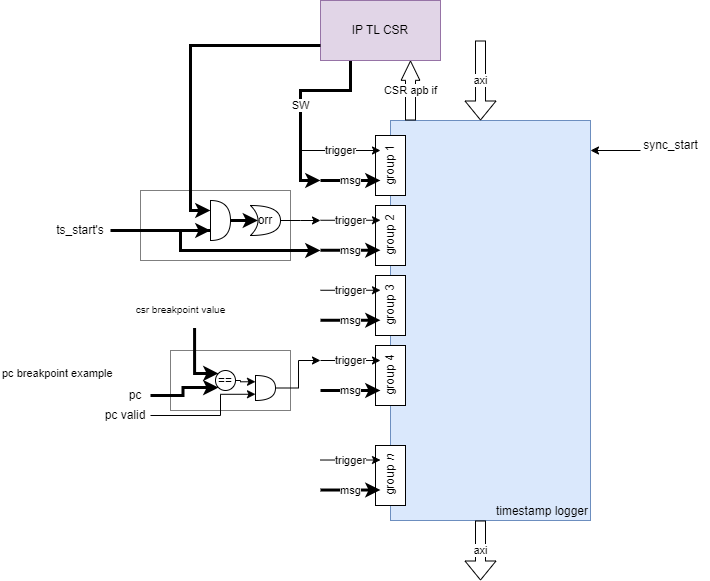

The diagram above was exported from draw.io. Its source (the exported page's mxGraphModel, read from the mxfile embedded in the PNG):
<mxGraphModel dx="2901" dy="1197" grid="1" gridSize="10" guides="1" tooltips="1" connect="1" arrows="1" fold="1" page="1" pageScale="1" pageWidth="827" pageHeight="1169" math="0" shadow="0">
  <root>
    <mxCell id="0" />
    <mxCell id="1" parent="0" />
    <mxCell id="-ISY0fRHUJPnQXr2VkLl-1" value="" style="rounded=0;whiteSpace=wrap;html=1;dashed=1;dashPattern=1 1;fillColor=none;align=right;verticalAlign=bottom;fontSize=10;" vertex="1" parent="1">
      <mxGeometry x="-70" y="450" width="150" height="70" as="geometry" />
    </mxCell>
    <mxCell id="-ISY0fRHUJPnQXr2VkLl-2" value="timestamp logger" style="rounded=0;whiteSpace=wrap;html=1;align=right;verticalAlign=bottom;fillColor=#dae8fc;strokeColor=#6c8ebf;" vertex="1" parent="1">
      <mxGeometry x="180" y="380" width="200" height="400" as="geometry" />
    </mxCell>
    <mxCell id="-ISY0fRHUJPnQXr2VkLl-3" value="group 1" style="rounded=0;whiteSpace=wrap;html=1;rotation=-90;" vertex="1" parent="1">
      <mxGeometry x="150" y="410" width="60" height="30" as="geometry" />
    </mxCell>
    <mxCell id="-ISY0fRHUJPnQXr2VkLl-4" value="group 2" style="rounded=0;whiteSpace=wrap;html=1;rotation=-90;" vertex="1" parent="1">
      <mxGeometry x="150" y="480" width="60" height="30" as="geometry" />
    </mxCell>
    <mxCell id="-ISY0fRHUJPnQXr2VkLl-5" value="group 3" style="rounded=0;whiteSpace=wrap;html=1;rotation=-90;" vertex="1" parent="1">
      <mxGeometry x="150" y="550" width="60" height="30" as="geometry" />
    </mxCell>
    <mxCell id="-ISY0fRHUJPnQXr2VkLl-6" value="group 4" style="rounded=0;whiteSpace=wrap;html=1;rotation=-90;" vertex="1" parent="1">
      <mxGeometry x="150" y="620" width="60" height="30" as="geometry" />
    </mxCell>
    <mxCell id="-ISY0fRHUJPnQXr2VkLl-7" value="group &lt;i&gt;n&lt;/i&gt;" style="rounded=0;whiteSpace=wrap;html=1;rotation=-90;" vertex="1" parent="1">
      <mxGeometry x="150" y="720" width="60" height="30" as="geometry" />
    </mxCell>
    <mxCell id="-ISY0fRHUJPnQXr2VkLl-8" value="axi" style="shape=flexArrow;endArrow=classic;html=1;rounded=0;entryX=0.359;entryY=0;entryDx=0;entryDy=0;entryPerimeter=0;" edge="1" parent="1">
      <mxGeometry width="50" height="50" relative="1" as="geometry">
        <mxPoint x="270" y="300" as="sourcePoint" />
        <mxPoint x="270.0100000000002" y="380" as="targetPoint" />
      </mxGeometry>
    </mxCell>
    <mxCell id="-ISY0fRHUJPnQXr2VkLl-9" value="axi" style="shape=flexArrow;endArrow=classic;html=1;rounded=0;" edge="1" parent="1">
      <mxGeometry width="50" height="50" relative="1" as="geometry">
        <mxPoint x="270" y="780" as="sourcePoint" />
        <mxPoint x="270" y="840" as="targetPoint" />
      </mxGeometry>
    </mxCell>
    <mxCell id="-ISY0fRHUJPnQXr2VkLl-10" value="" style="endArrow=classic;html=1;rounded=0;" edge="1" parent="1">
      <mxGeometry width="50" height="50" relative="1" as="geometry">
        <mxPoint x="430" y="410" as="sourcePoint" />
        <mxPoint x="380" y="410" as="targetPoint" />
      </mxGeometry>
    </mxCell>
    <mxCell id="-ISY0fRHUJPnQXr2VkLl-11" value="sync_start" style="text;html=1;align=center;verticalAlign=middle;resizable=0;points=[];autosize=1;strokeColor=none;fillColor=none;" vertex="1" parent="1">
      <mxGeometry x="420" y="390" width="80" height="30" as="geometry" />
    </mxCell>
    <mxCell id="-ISY0fRHUJPnQXr2VkLl-12" value="trigger" style="endArrow=classic;html=1;rounded=0;" edge="1" parent="1">
      <mxGeometry width="50" height="50" relative="1" as="geometry">
        <mxPoint x="90" y="410" as="sourcePoint" />
        <mxPoint x="170" y="410" as="targetPoint" />
      </mxGeometry>
    </mxCell>
    <mxCell id="-ISY0fRHUJPnQXr2VkLl-13" value="msg" style="endArrow=classic;html=1;rounded=0;strokeWidth=3;" edge="1" parent="1">
      <mxGeometry width="50" height="50" relative="1" as="geometry">
        <mxPoint x="110" y="440" as="sourcePoint" />
        <mxPoint x="170" y="440" as="targetPoint" />
      </mxGeometry>
    </mxCell>
    <mxCell id="-ISY0fRHUJPnQXr2VkLl-14" value="trigger" style="endArrow=classic;html=1;rounded=0;" edge="1" parent="1">
      <mxGeometry width="50" height="50" relative="1" as="geometry">
        <mxPoint x="110" y="479.76" as="sourcePoint" />
        <mxPoint x="170" y="479.76" as="targetPoint" />
      </mxGeometry>
    </mxCell>
    <mxCell id="-ISY0fRHUJPnQXr2VkLl-15" value="msg" style="endArrow=classic;html=1;rounded=0;strokeWidth=3;" edge="1" parent="1">
      <mxGeometry width="50" height="50" relative="1" as="geometry">
        <mxPoint x="110" y="509.76" as="sourcePoint" />
        <mxPoint x="170" y="509.76" as="targetPoint" />
      </mxGeometry>
    </mxCell>
    <mxCell id="-ISY0fRHUJPnQXr2VkLl-16" value="trigger" style="endArrow=classic;html=1;rounded=0;" edge="1" parent="1">
      <mxGeometry width="50" height="50" relative="1" as="geometry">
        <mxPoint x="110" y="549.76" as="sourcePoint" />
        <mxPoint x="170" y="549.76" as="targetPoint" />
      </mxGeometry>
    </mxCell>
    <mxCell id="-ISY0fRHUJPnQXr2VkLl-17" value="msg" style="endArrow=classic;html=1;rounded=0;strokeWidth=3;" edge="1" parent="1">
      <mxGeometry width="50" height="50" relative="1" as="geometry">
        <mxPoint x="110" y="579.76" as="sourcePoint" />
        <mxPoint x="170" y="579.76" as="targetPoint" />
      </mxGeometry>
    </mxCell>
    <mxCell id="-ISY0fRHUJPnQXr2VkLl-18" value="trigger" style="endArrow=classic;html=1;rounded=0;" edge="1" parent="1">
      <mxGeometry width="50" height="50" relative="1" as="geometry">
        <mxPoint x="110" y="620" as="sourcePoint" />
        <mxPoint x="170" y="620" as="targetPoint" />
      </mxGeometry>
    </mxCell>
    <mxCell id="-ISY0fRHUJPnQXr2VkLl-19" value="msg" style="endArrow=classic;html=1;rounded=0;strokeWidth=3;" edge="1" parent="1">
      <mxGeometry width="50" height="50" relative="1" as="geometry">
        <mxPoint x="110" y="650" as="sourcePoint" />
        <mxPoint x="170" y="650" as="targetPoint" />
      </mxGeometry>
    </mxCell>
    <mxCell id="-ISY0fRHUJPnQXr2VkLl-20" value="trigger" style="endArrow=classic;html=1;rounded=0;" edge="1" parent="1">
      <mxGeometry width="50" height="50" relative="1" as="geometry">
        <mxPoint x="110" y="719.52" as="sourcePoint" />
        <mxPoint x="170" y="719.52" as="targetPoint" />
      </mxGeometry>
    </mxCell>
    <mxCell id="-ISY0fRHUJPnQXr2VkLl-21" value="msg" style="endArrow=classic;html=1;rounded=0;strokeWidth=3;" edge="1" parent="1">
      <mxGeometry width="50" height="50" relative="1" as="geometry">
        <mxPoint x="110" y="749.52" as="sourcePoint" />
        <mxPoint x="170" y="749.52" as="targetPoint" />
      </mxGeometry>
    </mxCell>
    <mxCell id="-ISY0fRHUJPnQXr2VkLl-22" style="edgeStyle=orthogonalEdgeStyle;rounded=0;orthogonalLoop=1;jettySize=auto;html=1;" edge="1" parent="1" source="-ISY0fRHUJPnQXr2VkLl-24">
      <mxGeometry relative="1" as="geometry">
        <mxPoint x="110" y="480" as="targetPoint" />
      </mxGeometry>
    </mxCell>
    <mxCell id="-ISY0fRHUJPnQXr2VkLl-23" style="edgeStyle=orthogonalEdgeStyle;rounded=0;orthogonalLoop=1;jettySize=auto;html=1;strokeWidth=3;exitX=0;exitY=0.75;exitDx=0;exitDy=0;exitPerimeter=0;" edge="1" parent="1" source="-ISY0fRHUJPnQXr2VkLl-28">
      <mxGeometry relative="1" as="geometry">
        <mxPoint x="110" y="510" as="targetPoint" />
        <mxPoint x="-40" y="490" as="sourcePoint" />
        <Array as="points">
          <mxPoint x="-30" y="490" />
          <mxPoint x="-30" y="510" />
        </Array>
      </mxGeometry>
    </mxCell>
    <mxCell id="-ISY0fRHUJPnQXr2VkLl-24" value="orr" style="shape=xor;whiteSpace=wrap;html=1;" vertex="1" parent="1">
      <mxGeometry x="40" y="465" width="30" height="30" as="geometry" />
    </mxCell>
    <mxCell id="-ISY0fRHUJPnQXr2VkLl-25" value="CSR apb if" style="shape=flexArrow;endArrow=classic;html=1;rounded=0;endWidth=7.777777777777778;endSize=6.111111111111111;" edge="1" parent="1">
      <mxGeometry width="50" height="50" relative="1" as="geometry">
        <mxPoint x="200" y="380" as="sourcePoint" />
        <mxPoint x="200" y="320" as="targetPoint" />
      </mxGeometry>
    </mxCell>
    <mxCell id="-ISY0fRHUJPnQXr2VkLl-26" value="SW" style="edgeStyle=orthogonalEdgeStyle;rounded=0;orthogonalLoop=1;jettySize=auto;html=1;exitX=0.25;exitY=1;exitDx=0;exitDy=0;strokeWidth=3;" edge="1" parent="1" source="-ISY0fRHUJPnQXr2VkLl-27">
      <mxGeometry relative="1" as="geometry">
        <mxPoint x="110" y="440" as="targetPoint" />
        <Array as="points">
          <mxPoint x="140" y="350" />
          <mxPoint x="90" y="350" />
          <mxPoint x="90" y="440" />
        </Array>
      </mxGeometry>
    </mxCell>
    <mxCell id="-ISY0fRHUJPnQXr2VkLl-27" value="IP TL CSR" style="rounded=0;whiteSpace=wrap;html=1;fillColor=#e1d5e7;strokeColor=#9673a6;" vertex="1" parent="1">
      <mxGeometry x="110" y="260" width="120" height="60" as="geometry" />
    </mxCell>
    <mxCell id="-ISY0fRHUJPnQXr2VkLl-28" value="" style="shape=or;whiteSpace=wrap;html=1;" vertex="1" parent="1">
      <mxGeometry y="460" width="20" height="40" as="geometry" />
    </mxCell>
    <mxCell id="-ISY0fRHUJPnQXr2VkLl-29" style="edgeStyle=orthogonalEdgeStyle;rounded=0;orthogonalLoop=1;jettySize=auto;html=1;exitX=0;exitY=0.75;exitDx=0;exitDy=0;entryX=0;entryY=0.25;entryDx=0;entryDy=0;entryPerimeter=0;strokeWidth=3;" edge="1" parent="1" source="-ISY0fRHUJPnQXr2VkLl-27" target="-ISY0fRHUJPnQXr2VkLl-28">
      <mxGeometry relative="1" as="geometry" />
    </mxCell>
    <mxCell id="-ISY0fRHUJPnQXr2VkLl-30" style="edgeStyle=orthogonalEdgeStyle;rounded=0;orthogonalLoop=1;jettySize=auto;html=1;exitX=1;exitY=0.5;exitDx=0;exitDy=0;exitPerimeter=0;entryX=0.25;entryY=0.5;entryDx=0;entryDy=0;entryPerimeter=0;strokeWidth=3;" edge="1" parent="1" source="-ISY0fRHUJPnQXr2VkLl-28" target="-ISY0fRHUJPnQXr2VkLl-24">
      <mxGeometry relative="1" as="geometry" />
    </mxCell>
    <mxCell id="-ISY0fRHUJPnQXr2VkLl-31" value="ts_start's" style="text;html=1;align=center;verticalAlign=middle;whiteSpace=wrap;rounded=0;" vertex="1" parent="1">
      <mxGeometry x="-160" y="475" width="60" height="30" as="geometry" />
    </mxCell>
    <mxCell id="-ISY0fRHUJPnQXr2VkLl-32" style="edgeStyle=orthogonalEdgeStyle;rounded=0;orthogonalLoop=1;jettySize=auto;html=1;entryX=0;entryY=0.75;entryDx=0;entryDy=0;entryPerimeter=0;strokeWidth=3;" edge="1" parent="1" source="-ISY0fRHUJPnQXr2VkLl-31" target="-ISY0fRHUJPnQXr2VkLl-28">
      <mxGeometry relative="1" as="geometry" />
    </mxCell>
    <mxCell id="-ISY0fRHUJPnQXr2VkLl-33" value="" style="rounded=0;whiteSpace=wrap;html=1;dashed=1;dashPattern=1 1;fillColor=none;align=right;verticalAlign=bottom;fontSize=10;" vertex="1" parent="1">
      <mxGeometry x="-40" y="610" width="120" height="60" as="geometry" />
    </mxCell>
    <mxCell id="-ISY0fRHUJPnQXr2VkLl-34" value="==" style="ellipse;whiteSpace=wrap;html=1;aspect=fixed;" vertex="1" parent="1">
      <mxGeometry x="5" y="630" width="20" height="20" as="geometry" />
    </mxCell>
    <mxCell id="-ISY0fRHUJPnQXr2VkLl-35" style="edgeStyle=orthogonalEdgeStyle;rounded=0;orthogonalLoop=1;jettySize=auto;html=1;entryX=0;entryY=0;entryDx=0;entryDy=0;strokeWidth=3;exitX=0.628;exitY=1.119;exitDx=0;exitDy=0;exitPerimeter=0;" edge="1" parent="1" source="-ISY0fRHUJPnQXr2VkLl-44" target="-ISY0fRHUJPnQXr2VkLl-34">
      <mxGeometry relative="1" as="geometry">
        <mxPoint x="-15" y="540" as="sourcePoint" />
        <mxPoint x="-275" y="705" as="targetPoint" />
        <Array as="points">
          <mxPoint x="-15" y="588" />
          <mxPoint x="-15" y="633" />
        </Array>
      </mxGeometry>
    </mxCell>
    <mxCell id="-ISY0fRHUJPnQXr2VkLl-36" style="edgeStyle=orthogonalEdgeStyle;rounded=0;orthogonalLoop=1;jettySize=auto;html=1;exitX=1;exitY=0.5;exitDx=0;exitDy=0;entryX=0;entryY=1;entryDx=0;entryDy=0;strokeWidth=3;" edge="1" parent="1" source="-ISY0fRHUJPnQXr2VkLl-37" target="-ISY0fRHUJPnQXr2VkLl-34">
      <mxGeometry relative="1" as="geometry" />
    </mxCell>
    <mxCell id="-ISY0fRHUJPnQXr2VkLl-37" value="pc" style="text;html=1;align=center;verticalAlign=middle;whiteSpace=wrap;rounded=0;" vertex="1" parent="1">
      <mxGeometry x="-90" y="640" width="30" height="30" as="geometry" />
    </mxCell>
    <mxCell id="-ISY0fRHUJPnQXr2VkLl-38" value="pc breakpoint example" style="text;align=left;verticalAlign=top;resizable=0;points=[];autosize=1;strokeColor=none;fillColor=none;html=1;fontSize=11;" vertex="1" parent="1">
      <mxGeometry x="-210" y="620" width="130" height="30" as="geometry" />
    </mxCell>
    <mxCell id="-ISY0fRHUJPnQXr2VkLl-39" style="edgeStyle=orthogonalEdgeStyle;rounded=0;orthogonalLoop=1;jettySize=auto;html=1;exitX=1;exitY=0.5;exitDx=0;exitDy=0;exitPerimeter=0;" edge="1" parent="1" source="-ISY0fRHUJPnQXr2VkLl-40">
      <mxGeometry relative="1" as="geometry">
        <mxPoint x="110" y="620" as="targetPoint" />
        <Array as="points">
          <mxPoint x="88" y="648" />
          <mxPoint x="88" y="620" />
        </Array>
      </mxGeometry>
    </mxCell>
    <mxCell id="-ISY0fRHUJPnQXr2VkLl-40" value="" style="shape=or;whiteSpace=wrap;html=1;" vertex="1" parent="1">
      <mxGeometry x="45" y="635" width="20" height="25" as="geometry" />
    </mxCell>
    <mxCell id="-ISY0fRHUJPnQXr2VkLl-41" style="edgeStyle=orthogonalEdgeStyle;rounded=0;orthogonalLoop=1;jettySize=auto;html=1;exitX=1;exitY=0.5;exitDx=0;exitDy=0;entryX=0;entryY=0.25;entryDx=0;entryDy=0;entryPerimeter=0;" edge="1" parent="1" source="-ISY0fRHUJPnQXr2VkLl-34" target="-ISY0fRHUJPnQXr2VkLl-40">
      <mxGeometry relative="1" as="geometry">
        <Array as="points">
          <mxPoint x="30" y="640" />
          <mxPoint x="30" y="641" />
        </Array>
      </mxGeometry>
    </mxCell>
    <mxCell id="-ISY0fRHUJPnQXr2VkLl-42" value="pc valid" style="text;html=1;align=center;verticalAlign=middle;whiteSpace=wrap;rounded=0;" vertex="1" parent="1">
      <mxGeometry x="-110" y="660" width="50" height="30" as="geometry" />
    </mxCell>
    <mxCell id="-ISY0fRHUJPnQXr2VkLl-43" style="edgeStyle=orthogonalEdgeStyle;rounded=0;orthogonalLoop=1;jettySize=auto;html=1;entryX=0;entryY=0.75;entryDx=0;entryDy=0;entryPerimeter=0;" edge="1" parent="1" source="-ISY0fRHUJPnQXr2VkLl-42" target="-ISY0fRHUJPnQXr2VkLl-40">
      <mxGeometry relative="1" as="geometry">
        <Array as="points">
          <mxPoint x="10" y="675" />
          <mxPoint x="10" y="654" />
        </Array>
      </mxGeometry>
    </mxCell>
    <mxCell id="-ISY0fRHUJPnQXr2VkLl-44" value="csr breakpoint value" style="text;html=1;align=center;verticalAlign=middle;resizable=0;points=[];autosize=1;strokeColor=none;fillColor=none;fontSize=10;" vertex="1" parent="1">
      <mxGeometry x="-85" y="554" width="110" height="30" as="geometry" />
    </mxCell>
  </root>
</mxGraphModel>